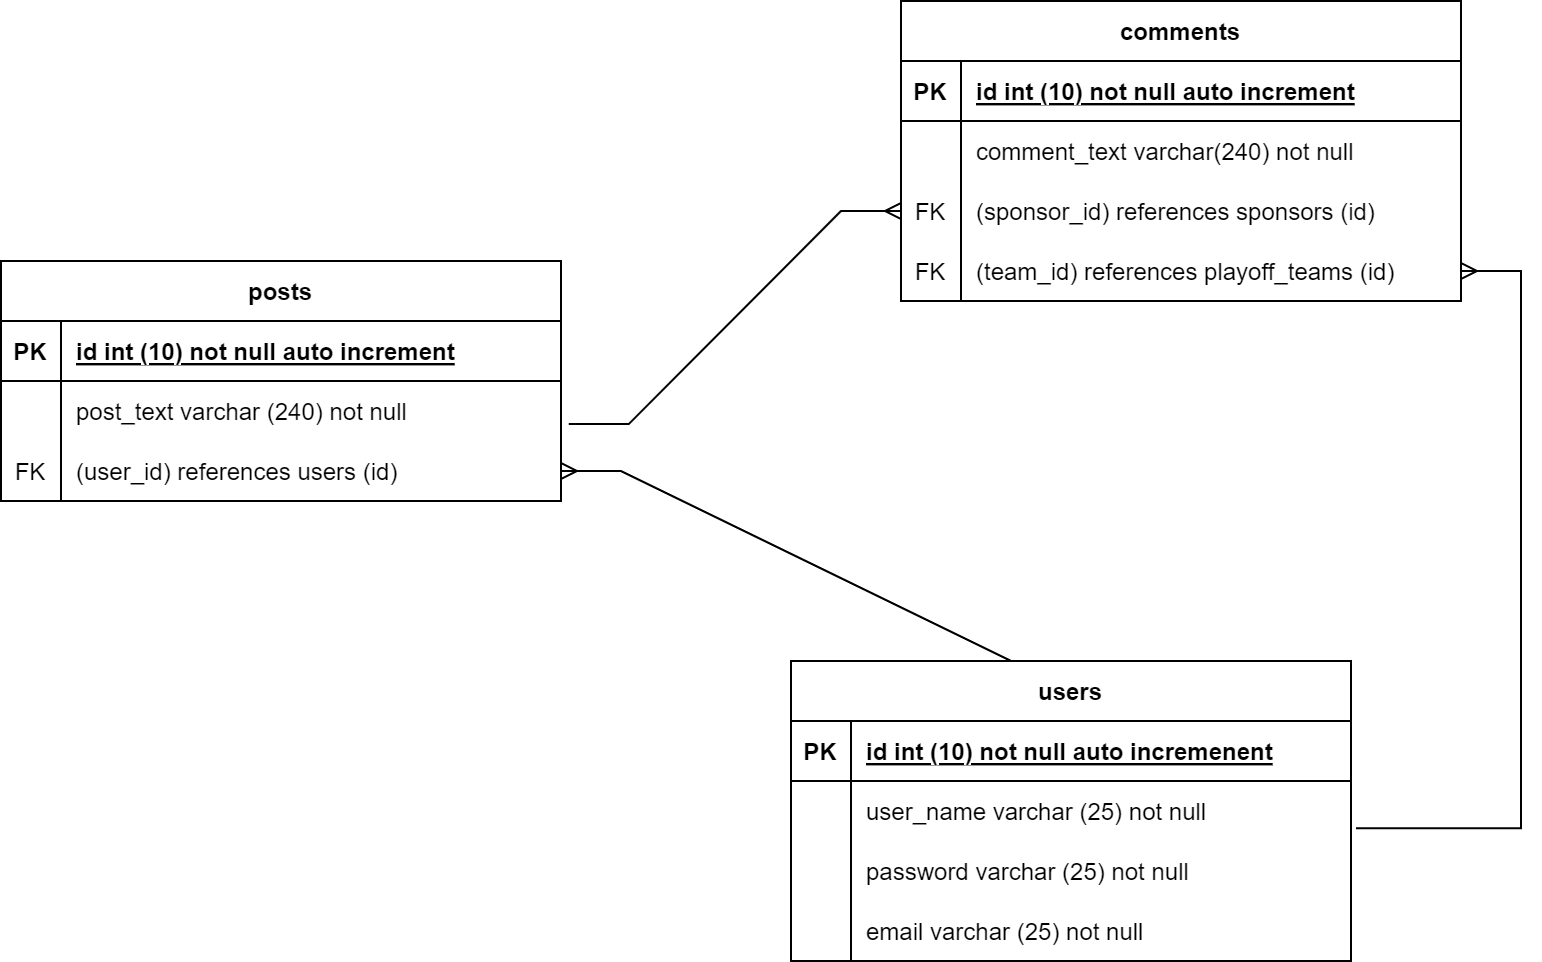

The diagram above was exported from draw.io. Its source (the exported page's mxGraphModel, read from the mxfile embedded in the PNG):
<mxGraphModel dx="6607" dy="4306" grid="1" gridSize="10" guides="1" tooltips="1" connect="1" arrows="1" fold="1" page="1" pageScale="1" pageWidth="850" pageHeight="1100" math="0" shadow="0" extFonts="Permanent Marker^https://fonts.googleapis.com/css?family=Permanent+Marker">
  <root>
    <mxCell id="0" />
    <mxCell id="1" parent="0" />
    <mxCell id="-PyUEPJGe8GjJRCo8Ntu-27" value="comments" style="shape=table;startSize=30;container=1;collapsible=1;childLayout=tableLayout;fixedRows=1;rowLines=0;fontStyle=1;align=center;resizeLast=1;" vertex="1" parent="1">
      <mxGeometry x="340" y="-140" width="280" height="150" as="geometry" />
    </mxCell>
    <mxCell id="-PyUEPJGe8GjJRCo8Ntu-28" value="" style="shape=tableRow;horizontal=0;startSize=0;swimlaneHead=0;swimlaneBody=0;fillColor=none;collapsible=0;dropTarget=0;points=[[0,0.5],[1,0.5]];portConstraint=eastwest;top=0;left=0;right=0;bottom=1;" vertex="1" parent="-PyUEPJGe8GjJRCo8Ntu-27">
      <mxGeometry y="30" width="280" height="30" as="geometry" />
    </mxCell>
    <mxCell id="-PyUEPJGe8GjJRCo8Ntu-29" value="PK" style="shape=partialRectangle;connectable=0;fillColor=none;top=0;left=0;bottom=0;right=0;fontStyle=1;overflow=hidden;" vertex="1" parent="-PyUEPJGe8GjJRCo8Ntu-28">
      <mxGeometry width="30" height="30" as="geometry">
        <mxRectangle width="30" height="30" as="alternateBounds" />
      </mxGeometry>
    </mxCell>
    <mxCell id="-PyUEPJGe8GjJRCo8Ntu-30" value="id int (10) not null auto increment" style="shape=partialRectangle;connectable=0;fillColor=none;top=0;left=0;bottom=0;right=0;align=left;spacingLeft=6;fontStyle=5;overflow=hidden;" vertex="1" parent="-PyUEPJGe8GjJRCo8Ntu-28">
      <mxGeometry x="30" width="250" height="30" as="geometry">
        <mxRectangle width="250" height="30" as="alternateBounds" />
      </mxGeometry>
    </mxCell>
    <mxCell id="-PyUEPJGe8GjJRCo8Ntu-31" value="" style="shape=tableRow;horizontal=0;startSize=0;swimlaneHead=0;swimlaneBody=0;fillColor=none;collapsible=0;dropTarget=0;points=[[0,0.5],[1,0.5]];portConstraint=eastwest;top=0;left=0;right=0;bottom=0;" vertex="1" parent="-PyUEPJGe8GjJRCo8Ntu-27">
      <mxGeometry y="60" width="280" height="30" as="geometry" />
    </mxCell>
    <mxCell id="-PyUEPJGe8GjJRCo8Ntu-32" value="" style="shape=partialRectangle;connectable=0;fillColor=none;top=0;left=0;bottom=0;right=0;editable=1;overflow=hidden;" vertex="1" parent="-PyUEPJGe8GjJRCo8Ntu-31">
      <mxGeometry width="30" height="30" as="geometry">
        <mxRectangle width="30" height="30" as="alternateBounds" />
      </mxGeometry>
    </mxCell>
    <mxCell id="-PyUEPJGe8GjJRCo8Ntu-33" value="comment_text varchar(240) not null" style="shape=partialRectangle;connectable=0;fillColor=none;top=0;left=0;bottom=0;right=0;align=left;spacingLeft=6;overflow=hidden;" vertex="1" parent="-PyUEPJGe8GjJRCo8Ntu-31">
      <mxGeometry x="30" width="250" height="30" as="geometry">
        <mxRectangle width="250" height="30" as="alternateBounds" />
      </mxGeometry>
    </mxCell>
    <mxCell id="-PyUEPJGe8GjJRCo8Ntu-34" value="" style="shape=tableRow;horizontal=0;startSize=0;swimlaneHead=0;swimlaneBody=0;fillColor=none;collapsible=0;dropTarget=0;points=[[0,0.5],[1,0.5]];portConstraint=eastwest;top=0;left=0;right=0;bottom=0;" vertex="1" parent="-PyUEPJGe8GjJRCo8Ntu-27">
      <mxGeometry y="90" width="280" height="30" as="geometry" />
    </mxCell>
    <mxCell id="-PyUEPJGe8GjJRCo8Ntu-35" value="" style="shape=partialRectangle;connectable=0;fillColor=none;top=0;left=0;bottom=0;right=0;editable=1;overflow=hidden;" vertex="1" parent="-PyUEPJGe8GjJRCo8Ntu-34">
      <mxGeometry width="30" height="30" as="geometry">
        <mxRectangle width="30" height="30" as="alternateBounds" />
      </mxGeometry>
    </mxCell>
    <mxCell id="-PyUEPJGe8GjJRCo8Ntu-36" value="" style="shape=partialRectangle;connectable=0;fillColor=none;top=0;left=0;bottom=0;right=0;align=left;spacingLeft=6;overflow=hidden;" vertex="1" parent="-PyUEPJGe8GjJRCo8Ntu-34">
      <mxGeometry x="30" width="250" height="30" as="geometry">
        <mxRectangle width="250" height="30" as="alternateBounds" />
      </mxGeometry>
    </mxCell>
    <mxCell id="-PyUEPJGe8GjJRCo8Ntu-37" value="" style="shape=tableRow;horizontal=0;startSize=0;swimlaneHead=0;swimlaneBody=0;fillColor=none;collapsible=0;dropTarget=0;points=[[0,0.5],[1,0.5]];portConstraint=eastwest;top=0;left=0;right=0;bottom=0;" vertex="1" parent="-PyUEPJGe8GjJRCo8Ntu-27">
      <mxGeometry y="120" width="280" height="30" as="geometry" />
    </mxCell>
    <mxCell id="-PyUEPJGe8GjJRCo8Ntu-38" value="FK" style="shape=partialRectangle;connectable=0;fillColor=none;top=0;left=0;bottom=0;right=0;editable=1;overflow=hidden;" vertex="1" parent="-PyUEPJGe8GjJRCo8Ntu-37">
      <mxGeometry width="30" height="30" as="geometry">
        <mxRectangle width="30" height="30" as="alternateBounds" />
      </mxGeometry>
    </mxCell>
    <mxCell id="-PyUEPJGe8GjJRCo8Ntu-39" value="(team_id) references playoff_teams (id)" style="shape=partialRectangle;connectable=0;fillColor=none;top=0;left=0;bottom=0;right=0;align=left;spacingLeft=6;overflow=hidden;" vertex="1" parent="-PyUEPJGe8GjJRCo8Ntu-37">
      <mxGeometry x="30" width="250" height="30" as="geometry">
        <mxRectangle width="250" height="30" as="alternateBounds" />
      </mxGeometry>
    </mxCell>
    <mxCell id="-PyUEPJGe8GjJRCo8Ntu-40" value="posts" style="shape=table;startSize=30;container=1;collapsible=1;childLayout=tableLayout;fixedRows=1;rowLines=0;fontStyle=1;align=center;resizeLast=1;" vertex="1" parent="1">
      <mxGeometry x="-110" y="-10" width="280" height="120" as="geometry" />
    </mxCell>
    <mxCell id="-PyUEPJGe8GjJRCo8Ntu-41" value="" style="shape=tableRow;horizontal=0;startSize=0;swimlaneHead=0;swimlaneBody=0;fillColor=none;collapsible=0;dropTarget=0;points=[[0,0.5],[1,0.5]];portConstraint=eastwest;top=0;left=0;right=0;bottom=1;" vertex="1" parent="-PyUEPJGe8GjJRCo8Ntu-40">
      <mxGeometry y="30" width="280" height="30" as="geometry" />
    </mxCell>
    <mxCell id="-PyUEPJGe8GjJRCo8Ntu-42" value="PK" style="shape=partialRectangle;connectable=0;fillColor=none;top=0;left=0;bottom=0;right=0;fontStyle=1;overflow=hidden;" vertex="1" parent="-PyUEPJGe8GjJRCo8Ntu-41">
      <mxGeometry width="30" height="30" as="geometry">
        <mxRectangle width="30" height="30" as="alternateBounds" />
      </mxGeometry>
    </mxCell>
    <mxCell id="-PyUEPJGe8GjJRCo8Ntu-43" value="id int (10) not null auto increment" style="shape=partialRectangle;connectable=0;fillColor=none;top=0;left=0;bottom=0;right=0;align=left;spacingLeft=6;fontStyle=5;overflow=hidden;" vertex="1" parent="-PyUEPJGe8GjJRCo8Ntu-41">
      <mxGeometry x="30" width="250" height="30" as="geometry">
        <mxRectangle width="250" height="30" as="alternateBounds" />
      </mxGeometry>
    </mxCell>
    <mxCell id="-PyUEPJGe8GjJRCo8Ntu-44" value="" style="shape=tableRow;horizontal=0;startSize=0;swimlaneHead=0;swimlaneBody=0;fillColor=none;collapsible=0;dropTarget=0;points=[[0,0.5],[1,0.5]];portConstraint=eastwest;top=0;left=0;right=0;bottom=0;" vertex="1" parent="-PyUEPJGe8GjJRCo8Ntu-40">
      <mxGeometry y="60" width="280" height="30" as="geometry" />
    </mxCell>
    <mxCell id="-PyUEPJGe8GjJRCo8Ntu-45" value="" style="shape=partialRectangle;connectable=0;fillColor=none;top=0;left=0;bottom=0;right=0;editable=1;overflow=hidden;" vertex="1" parent="-PyUEPJGe8GjJRCo8Ntu-44">
      <mxGeometry width="30" height="30" as="geometry">
        <mxRectangle width="30" height="30" as="alternateBounds" />
      </mxGeometry>
    </mxCell>
    <mxCell id="-PyUEPJGe8GjJRCo8Ntu-46" value="post_text varchar (240) not null" style="shape=partialRectangle;connectable=0;fillColor=none;top=0;left=0;bottom=0;right=0;align=left;spacingLeft=6;overflow=hidden;" vertex="1" parent="-PyUEPJGe8GjJRCo8Ntu-44">
      <mxGeometry x="30" width="250" height="30" as="geometry">
        <mxRectangle width="250" height="30" as="alternateBounds" />
      </mxGeometry>
    </mxCell>
    <mxCell id="-PyUEPJGe8GjJRCo8Ntu-50" value="" style="shape=tableRow;horizontal=0;startSize=0;swimlaneHead=0;swimlaneBody=0;fillColor=none;collapsible=0;dropTarget=0;points=[[0,0.5],[1,0.5]];portConstraint=eastwest;top=0;left=0;right=0;bottom=0;" vertex="1" parent="-PyUEPJGe8GjJRCo8Ntu-40">
      <mxGeometry y="90" width="280" height="30" as="geometry" />
    </mxCell>
    <mxCell id="-PyUEPJGe8GjJRCo8Ntu-51" value="FK" style="shape=partialRectangle;connectable=0;fillColor=none;top=0;left=0;bottom=0;right=0;editable=1;overflow=hidden;" vertex="1" parent="-PyUEPJGe8GjJRCo8Ntu-50">
      <mxGeometry width="30" height="30" as="geometry">
        <mxRectangle width="30" height="30" as="alternateBounds" />
      </mxGeometry>
    </mxCell>
    <mxCell id="-PyUEPJGe8GjJRCo8Ntu-52" value="(user_id) references users (id)" style="shape=partialRectangle;connectable=0;fillColor=none;top=0;left=0;bottom=0;right=0;align=left;spacingLeft=6;overflow=hidden;" vertex="1" parent="-PyUEPJGe8GjJRCo8Ntu-50">
      <mxGeometry x="30" width="250" height="30" as="geometry">
        <mxRectangle width="250" height="30" as="alternateBounds" />
      </mxGeometry>
    </mxCell>
    <mxCell id="-PyUEPJGe8GjJRCo8Ntu-53" value="users" style="shape=table;startSize=30;container=1;collapsible=1;childLayout=tableLayout;fixedRows=1;rowLines=0;fontStyle=1;align=center;resizeLast=1;" vertex="1" parent="1">
      <mxGeometry x="285" y="190" width="280" height="150" as="geometry" />
    </mxCell>
    <mxCell id="-PyUEPJGe8GjJRCo8Ntu-54" value="" style="shape=tableRow;horizontal=0;startSize=0;swimlaneHead=0;swimlaneBody=0;fillColor=none;collapsible=0;dropTarget=0;points=[[0,0.5],[1,0.5]];portConstraint=eastwest;top=0;left=0;right=0;bottom=1;" vertex="1" parent="-PyUEPJGe8GjJRCo8Ntu-53">
      <mxGeometry y="30" width="280" height="30" as="geometry" />
    </mxCell>
    <mxCell id="-PyUEPJGe8GjJRCo8Ntu-55" value="PK" style="shape=partialRectangle;connectable=0;fillColor=none;top=0;left=0;bottom=0;right=0;fontStyle=1;overflow=hidden;" vertex="1" parent="-PyUEPJGe8GjJRCo8Ntu-54">
      <mxGeometry width="30" height="30" as="geometry">
        <mxRectangle width="30" height="30" as="alternateBounds" />
      </mxGeometry>
    </mxCell>
    <mxCell id="-PyUEPJGe8GjJRCo8Ntu-56" value="id int (10) not null auto incremenent" style="shape=partialRectangle;connectable=0;fillColor=none;top=0;left=0;bottom=0;right=0;align=left;spacingLeft=6;fontStyle=5;overflow=hidden;" vertex="1" parent="-PyUEPJGe8GjJRCo8Ntu-54">
      <mxGeometry x="30" width="250" height="30" as="geometry">
        <mxRectangle width="250" height="30" as="alternateBounds" />
      </mxGeometry>
    </mxCell>
    <mxCell id="-PyUEPJGe8GjJRCo8Ntu-57" value="" style="shape=tableRow;horizontal=0;startSize=0;swimlaneHead=0;swimlaneBody=0;fillColor=none;collapsible=0;dropTarget=0;points=[[0,0.5],[1,0.5]];portConstraint=eastwest;top=0;left=0;right=0;bottom=0;" vertex="1" parent="-PyUEPJGe8GjJRCo8Ntu-53">
      <mxGeometry y="60" width="280" height="30" as="geometry" />
    </mxCell>
    <mxCell id="-PyUEPJGe8GjJRCo8Ntu-58" value="" style="shape=partialRectangle;connectable=0;fillColor=none;top=0;left=0;bottom=0;right=0;editable=1;overflow=hidden;" vertex="1" parent="-PyUEPJGe8GjJRCo8Ntu-57">
      <mxGeometry width="30" height="30" as="geometry">
        <mxRectangle width="30" height="30" as="alternateBounds" />
      </mxGeometry>
    </mxCell>
    <mxCell id="-PyUEPJGe8GjJRCo8Ntu-59" value="user_name varchar (25) not null" style="shape=partialRectangle;connectable=0;fillColor=none;top=0;left=0;bottom=0;right=0;align=left;spacingLeft=6;overflow=hidden;" vertex="1" parent="-PyUEPJGe8GjJRCo8Ntu-57">
      <mxGeometry x="30" width="250" height="30" as="geometry">
        <mxRectangle width="250" height="30" as="alternateBounds" />
      </mxGeometry>
    </mxCell>
    <mxCell id="-PyUEPJGe8GjJRCo8Ntu-60" value="" style="shape=tableRow;horizontal=0;startSize=0;swimlaneHead=0;swimlaneBody=0;fillColor=none;collapsible=0;dropTarget=0;points=[[0,0.5],[1,0.5]];portConstraint=eastwest;top=0;left=0;right=0;bottom=0;" vertex="1" parent="-PyUEPJGe8GjJRCo8Ntu-53">
      <mxGeometry y="90" width="280" height="30" as="geometry" />
    </mxCell>
    <mxCell id="-PyUEPJGe8GjJRCo8Ntu-61" value="" style="shape=partialRectangle;connectable=0;fillColor=none;top=0;left=0;bottom=0;right=0;editable=1;overflow=hidden;" vertex="1" parent="-PyUEPJGe8GjJRCo8Ntu-60">
      <mxGeometry width="30" height="30" as="geometry">
        <mxRectangle width="30" height="30" as="alternateBounds" />
      </mxGeometry>
    </mxCell>
    <mxCell id="-PyUEPJGe8GjJRCo8Ntu-62" value="" style="shape=partialRectangle;connectable=0;fillColor=none;top=0;left=0;bottom=0;right=0;align=left;spacingLeft=6;overflow=hidden;" vertex="1" parent="-PyUEPJGe8GjJRCo8Ntu-60">
      <mxGeometry x="30" width="250" height="30" as="geometry">
        <mxRectangle width="250" height="30" as="alternateBounds" />
      </mxGeometry>
    </mxCell>
    <mxCell id="-PyUEPJGe8GjJRCo8Ntu-63" value="" style="shape=tableRow;horizontal=0;startSize=0;swimlaneHead=0;swimlaneBody=0;fillColor=none;collapsible=0;dropTarget=0;points=[[0,0.5],[1,0.5]];portConstraint=eastwest;top=0;left=0;right=0;bottom=0;" vertex="1" parent="-PyUEPJGe8GjJRCo8Ntu-53">
      <mxGeometry y="120" width="280" height="30" as="geometry" />
    </mxCell>
    <mxCell id="-PyUEPJGe8GjJRCo8Ntu-64" value="" style="shape=partialRectangle;connectable=0;fillColor=none;top=0;left=0;bottom=0;right=0;editable=1;overflow=hidden;" vertex="1" parent="-PyUEPJGe8GjJRCo8Ntu-63">
      <mxGeometry width="30" height="30" as="geometry">
        <mxRectangle width="30" height="30" as="alternateBounds" />
      </mxGeometry>
    </mxCell>
    <mxCell id="-PyUEPJGe8GjJRCo8Ntu-65" value="" style="shape=partialRectangle;connectable=0;fillColor=none;top=0;left=0;bottom=0;right=0;align=left;spacingLeft=6;overflow=hidden;" vertex="1" parent="-PyUEPJGe8GjJRCo8Ntu-63">
      <mxGeometry x="30" width="250" height="30" as="geometry">
        <mxRectangle width="250" height="30" as="alternateBounds" />
      </mxGeometry>
    </mxCell>
    <mxCell id="-PyUEPJGe8GjJRCo8Ntu-69" value="(sponsor_id) references sponsors (id)" style="shape=partialRectangle;connectable=0;fillColor=none;top=0;left=0;bottom=0;right=0;align=left;spacingLeft=6;overflow=hidden;" vertex="1" parent="1">
      <mxGeometry x="370" y="-50" width="250" height="30" as="geometry">
        <mxRectangle width="250" height="30" as="alternateBounds" />
      </mxGeometry>
    </mxCell>
    <mxCell id="-PyUEPJGe8GjJRCo8Ntu-70" value="FK" style="shape=partialRectangle;connectable=0;fillColor=none;top=0;left=0;bottom=0;right=0;editable=1;overflow=hidden;" vertex="1" parent="1">
      <mxGeometry x="340" y="-50" width="30" height="30" as="geometry">
        <mxRectangle width="30" height="30" as="alternateBounds" />
      </mxGeometry>
    </mxCell>
    <mxCell id="-PyUEPJGe8GjJRCo8Ntu-92" value="email varchar (25) not null" style="shape=partialRectangle;connectable=0;fillColor=none;top=0;left=0;bottom=0;right=0;align=left;spacingLeft=6;overflow=hidden;" vertex="1" parent="1">
      <mxGeometry x="315" y="310" width="250" height="30" as="geometry">
        <mxRectangle width="250" height="30" as="alternateBounds" />
      </mxGeometry>
    </mxCell>
    <mxCell id="-PyUEPJGe8GjJRCo8Ntu-93" value="password varchar (25) not null" style="shape=partialRectangle;connectable=0;fillColor=none;top=0;left=0;bottom=0;right=0;align=left;spacingLeft=6;overflow=hidden;" vertex="1" parent="1">
      <mxGeometry x="315" y="280" width="250" height="30" as="geometry">
        <mxRectangle width="250" height="30" as="alternateBounds" />
      </mxGeometry>
    </mxCell>
    <mxCell id="-PyUEPJGe8GjJRCo8Ntu-94" value="" style="edgeStyle=entityRelationEdgeStyle;fontSize=12;html=1;endArrow=ERmany;rounded=0;exitX=0.5;exitY=0;exitDx=0;exitDy=0;entryX=1;entryY=0.5;entryDx=0;entryDy=0;" edge="1" parent="1" source="-PyUEPJGe8GjJRCo8Ntu-53" target="-PyUEPJGe8GjJRCo8Ntu-50">
      <mxGeometry width="100" height="100" relative="1" as="geometry">
        <mxPoint x="160" y="260" as="sourcePoint" />
        <mxPoint x="260" y="160" as="targetPoint" />
      </mxGeometry>
    </mxCell>
    <mxCell id="-PyUEPJGe8GjJRCo8Ntu-96" value="" style="edgeStyle=entityRelationEdgeStyle;fontSize=12;html=1;endArrow=ERmany;rounded=0;exitX=1.009;exitY=0.786;exitDx=0;exitDy=0;exitPerimeter=0;" edge="1" parent="1" source="-PyUEPJGe8GjJRCo8Ntu-57" target="-PyUEPJGe8GjJRCo8Ntu-37">
      <mxGeometry width="100" height="100" relative="1" as="geometry">
        <mxPoint x="580" y="230" as="sourcePoint" />
        <mxPoint x="650" y="110" as="targetPoint" />
      </mxGeometry>
    </mxCell>
    <mxCell id="-PyUEPJGe8GjJRCo8Ntu-95" value="" style="edgeStyle=entityRelationEdgeStyle;fontSize=12;html=1;endArrow=ERmany;rounded=0;exitX=1.014;exitY=0.717;exitDx=0;exitDy=0;entryX=0;entryY=0.5;entryDx=0;entryDy=0;exitPerimeter=0;" edge="1" parent="1" source="-PyUEPJGe8GjJRCo8Ntu-44" target="-PyUEPJGe8GjJRCo8Ntu-34">
      <mxGeometry width="100" height="100" relative="1" as="geometry">
        <mxPoint x="270" y="60" as="sourcePoint" />
        <mxPoint x="150" y="-80" as="targetPoint" />
      </mxGeometry>
    </mxCell>
  </root>
</mxGraphModel>